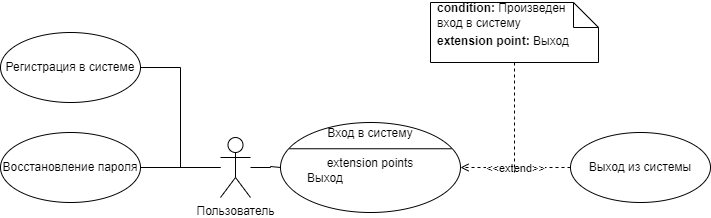

The diagram above was exported from draw.io. Its source (the exported page's mxGraphModel, read from the mxfile embedded in the PNG):
<mxGraphModel dx="1245" dy="679" grid="1" gridSize="1" guides="1" tooltips="1" connect="1" arrows="1" fold="1" page="1" pageScale="1" pageWidth="850" pageHeight="1100" math="0" shadow="0">
  <root>
    <mxCell id="0" />
    <mxCell id="1" parent="0" />
    <mxCell id="2H40Eh5XP9_Y0vE_J2VO-21" style="edgeStyle=orthogonalEdgeStyle;rounded=0;orthogonalLoop=1;jettySize=auto;html=1;endArrow=none;endFill=0;" parent="1" source="2H40Eh5XP9_Y0vE_J2VO-2" target="2H40Eh5XP9_Y0vE_J2VO-5" edge="1">
      <mxGeometry relative="1" as="geometry" />
    </mxCell>
    <mxCell id="2H40Eh5XP9_Y0vE_J2VO-23" style="edgeStyle=orthogonalEdgeStyle;rounded=0;orthogonalLoop=1;jettySize=auto;html=1;entryX=0;entryY=0;entryDx=0;entryDy=0;endArrow=none;endFill=0;" parent="1" source="2H40Eh5XP9_Y0vE_J2VO-2" target="2H40Eh5XP9_Y0vE_J2VO-20" edge="1">
      <mxGeometry relative="1" as="geometry">
        <Array as="points">
          <mxPoint x="430" y="405" />
          <mxPoint x="440" y="404" />
        </Array>
      </mxGeometry>
    </mxCell>
    <mxCell id="2H40Eh5XP9_Y0vE_J2VO-24" style="edgeStyle=orthogonalEdgeStyle;rounded=0;orthogonalLoop=1;jettySize=auto;html=1;entryX=1;entryY=0.5;entryDx=0;entryDy=0;endArrow=none;endFill=0;" parent="1" source="2H40Eh5XP9_Y0vE_J2VO-2" target="2H40Eh5XP9_Y0vE_J2VO-3" edge="1">
      <mxGeometry relative="1" as="geometry" />
    </mxCell>
    <mxCell id="2H40Eh5XP9_Y0vE_J2VO-2" value="Пользователь" style="shape=umlActor;verticalLabelPosition=bottom;verticalAlign=top;html=1;" parent="1" vertex="1">
      <mxGeometry x="380" y="375" width="30" height="60" as="geometry" />
    </mxCell>
    <mxCell id="2H40Eh5XP9_Y0vE_J2VO-3" value="Регистрация в системе" style="ellipse;whiteSpace=wrap;html=1;" parent="1" vertex="1">
      <mxGeometry x="160" y="270" width="140" height="70" as="geometry" />
    </mxCell>
    <mxCell id="2H40Eh5XP9_Y0vE_J2VO-5" value="Восстановление пароля" style="ellipse;whiteSpace=wrap;html=1;" parent="1" vertex="1">
      <mxGeometry x="160" y="370" width="140" height="70" as="geometry" />
    </mxCell>
    <mxCell id="2H40Eh5XP9_Y0vE_J2VO-11" style="edgeStyle=orthogonalEdgeStyle;rounded=0;orthogonalLoop=1;jettySize=auto;html=1;entryX=1;entryY=0.5;entryDx=0;entryDy=0;endArrow=open;endFill=0;dashed=1;" parent="1" source="2H40Eh5XP9_Y0vE_J2VO-8" target="2H40Eh5XP9_Y0vE_J2VO-16" edge="1">
      <mxGeometry relative="1" as="geometry">
        <mxPoint x="630" y="405" as="targetPoint" />
      </mxGeometry>
    </mxCell>
    <mxCell id="2H40Eh5XP9_Y0vE_J2VO-12" value="&amp;lt;&amp;lt;extend&amp;gt;&amp;gt;" style="edgeLabel;html=1;align=center;verticalAlign=middle;resizable=0;points=[];" parent="2H40Eh5XP9_Y0vE_J2VO-11" vertex="1" connectable="0">
      <mxGeometry x="0.1472" relative="1" as="geometry">
        <mxPoint x="7" as="offset" />
      </mxGeometry>
    </mxCell>
    <mxCell id="2H40Eh5XP9_Y0vE_J2VO-8" value="Выход из системы" style="ellipse;whiteSpace=wrap;html=1;" parent="1" vertex="1">
      <mxGeometry x="730" y="370" width="140" height="70" as="geometry" />
    </mxCell>
    <mxCell id="2H40Eh5XP9_Y0vE_J2VO-15" style="edgeStyle=orthogonalEdgeStyle;rounded=0;orthogonalLoop=1;jettySize=auto;html=1;dashed=1;endArrow=none;endFill=0;" parent="1" source="2H40Eh5XP9_Y0vE_J2VO-13" edge="1">
      <mxGeometry relative="1" as="geometry">
        <mxPoint x="674" y="410" as="targetPoint" />
      </mxGeometry>
    </mxCell>
    <mxCell id="2H40Eh5XP9_Y0vE_J2VO-13" value="&lt;b&gt;extension point: &lt;/b&gt;Выход" style="shape=note2;boundedLbl=1;whiteSpace=wrap;html=1;size=25;verticalAlign=top;align=left;spacingLeft=5;" parent="1" vertex="1">
      <mxGeometry x="590" y="240" width="168" height="60" as="geometry" />
    </mxCell>
    <mxCell id="2H40Eh5XP9_Y0vE_J2VO-14" value="&lt;b&gt;condition: &lt;/b&gt;Произведен вход в систему" style="resizeWidth=1;part=1;strokeColor=none;fillColor=none;align=left;spacingLeft=5;whiteSpace=wrap;html=1;" parent="2H40Eh5XP9_Y0vE_J2VO-13" vertex="1">
      <mxGeometry width="138" height="25" relative="1" as="geometry" />
    </mxCell>
    <mxCell id="2H40Eh5XP9_Y0vE_J2VO-16" value="" style="shape=ellipse;container=1;horizontal=1;horizontalStack=0;resizeParent=1;resizeParentMax=0;resizeLast=0;html=1;dashed=0;collapsible=0;" parent="1" vertex="1">
      <mxGeometry x="440" y="360" width="180" height="90" as="geometry" />
    </mxCell>
    <mxCell id="2H40Eh5XP9_Y0vE_J2VO-17" value="Вход в систему" style="html=1;strokeColor=none;fillColor=none;align=center;verticalAlign=middle;rotatable=0;whiteSpace=wrap;" parent="2H40Eh5XP9_Y0vE_J2VO-16" vertex="1">
      <mxGeometry width="180" height="22.5" as="geometry" />
    </mxCell>
    <mxCell id="2H40Eh5XP9_Y0vE_J2VO-18" value="" style="line;strokeWidth=1;fillColor=none;rotatable=0;labelPosition=right;points=[];portConstraint=eastwest;dashed=0;resizeWidth=1;" parent="2H40Eh5XP9_Y0vE_J2VO-16" vertex="1">
      <mxGeometry x="9" y="22.5" width="162" height="7.499999999999999" as="geometry" />
    </mxCell>
    <mxCell id="2H40Eh5XP9_Y0vE_J2VO-19" value="extension points" style="text;html=1;align=center;verticalAlign=middle;rotatable=0;fillColor=none;strokeColor=none;whiteSpace=wrap;" parent="2H40Eh5XP9_Y0vE_J2VO-16" vertex="1">
      <mxGeometry y="29.999999999999996" width="180" height="22.5" as="geometry" />
    </mxCell>
    <mxCell id="2H40Eh5XP9_Y0vE_J2VO-20" value="Выход" style="text;html=1;align=left;verticalAlign=middle;rotatable=0;spacingLeft=25;fillColor=none;strokeColor=none;whiteSpace=wrap;" parent="2H40Eh5XP9_Y0vE_J2VO-16" vertex="1">
      <mxGeometry y="45" width="180" height="22.5" as="geometry" />
    </mxCell>
  </root>
</mxGraphModel>